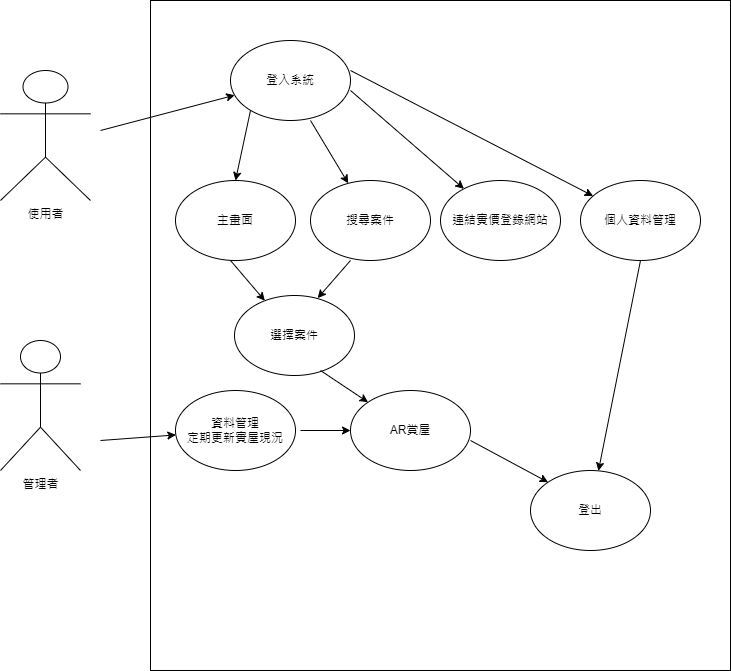

The diagram above was exported from draw.io. Its source (the exported page's mxGraphModel, read from the mxfile embedded in the PNG):
<mxGraphModel dx="1050" dy="534" grid="1" gridSize="10" guides="1" tooltips="1" connect="1" arrows="1" fold="1" page="1" pageScale="1" pageWidth="827" pageHeight="1169" math="0" shadow="0">
  <root>
    <mxCell id="0" />
    <mxCell id="1" parent="0" />
    <mxCell id="PJtyjJyRBSpzGuGnJZvS-2" value="" style="rounded=0;whiteSpace=wrap;html=1;" vertex="1" parent="1">
      <mxGeometry x="210" y="50" width="580" height="670" as="geometry" />
    </mxCell>
    <mxCell id="PJtyjJyRBSpzGuGnJZvS-3" value="使用者" style="shape=umlActor;verticalLabelPosition=bottom;verticalAlign=top;html=1;outlineConnect=0;" vertex="1" parent="1">
      <mxGeometry x="60" y="120" width="90" height="130" as="geometry" />
    </mxCell>
    <mxCell id="PJtyjJyRBSpzGuGnJZvS-5" value="登入系統" style="ellipse;whiteSpace=wrap;html=1;" vertex="1" parent="1">
      <mxGeometry x="290" y="90" width="120" height="80" as="geometry" />
    </mxCell>
    <mxCell id="PJtyjJyRBSpzGuGnJZvS-10" value="主畫面" style="ellipse;whiteSpace=wrap;html=1;" vertex="1" parent="1">
      <mxGeometry x="235" y="230" width="120" height="80" as="geometry" />
    </mxCell>
    <mxCell id="PJtyjJyRBSpzGuGnJZvS-16" value="" style="endArrow=classic;html=1;rounded=0;entryX=0.5;entryY=0;entryDx=0;entryDy=0;" edge="1" parent="1" target="PJtyjJyRBSpzGuGnJZvS-10">
      <mxGeometry width="50" height="50" relative="1" as="geometry">
        <mxPoint x="310" y="160" as="sourcePoint" />
        <mxPoint x="360" y="110" as="targetPoint" />
      </mxGeometry>
    </mxCell>
    <mxCell id="PJtyjJyRBSpzGuGnJZvS-17" value="搜尋案件" style="ellipse;whiteSpace=wrap;html=1;" vertex="1" parent="1">
      <mxGeometry x="370" y="230" width="120" height="80" as="geometry" />
    </mxCell>
    <mxCell id="PJtyjJyRBSpzGuGnJZvS-18" value="連結實價登錄網站" style="ellipse;whiteSpace=wrap;html=1;" vertex="1" parent="1">
      <mxGeometry x="500" y="230" width="120" height="80" as="geometry" />
    </mxCell>
    <mxCell id="PJtyjJyRBSpzGuGnJZvS-19" value="個人資料管理" style="ellipse;whiteSpace=wrap;html=1;" vertex="1" parent="1">
      <mxGeometry x="640" y="230" width="120" height="80" as="geometry" />
    </mxCell>
    <mxCell id="PJtyjJyRBSpzGuGnJZvS-20" value="" style="endArrow=classic;html=1;rounded=0;" edge="1" parent="1" target="PJtyjJyRBSpzGuGnJZvS-17">
      <mxGeometry width="50" height="50" relative="1" as="geometry">
        <mxPoint x="370" y="170" as="sourcePoint" />
        <mxPoint x="420" y="120" as="targetPoint" />
      </mxGeometry>
    </mxCell>
    <mxCell id="PJtyjJyRBSpzGuGnJZvS-21" value="" style="endArrow=classic;html=1;rounded=0;" edge="1" parent="1" target="PJtyjJyRBSpzGuGnJZvS-18">
      <mxGeometry width="50" height="50" relative="1" as="geometry">
        <mxPoint x="410" y="140" as="sourcePoint" />
        <mxPoint x="460" y="90" as="targetPoint" />
      </mxGeometry>
    </mxCell>
    <mxCell id="PJtyjJyRBSpzGuGnJZvS-22" value="" style="endArrow=classic;html=1;rounded=0;" edge="1" parent="1" target="PJtyjJyRBSpzGuGnJZvS-19">
      <mxGeometry width="50" height="50" relative="1" as="geometry">
        <mxPoint x="410" y="120" as="sourcePoint" />
        <mxPoint x="460" y="70" as="targetPoint" />
      </mxGeometry>
    </mxCell>
    <mxCell id="PJtyjJyRBSpzGuGnJZvS-23" value="選擇案件" style="ellipse;whiteSpace=wrap;html=1;" vertex="1" parent="1">
      <mxGeometry x="294" y="345" width="120" height="80" as="geometry" />
    </mxCell>
    <mxCell id="PJtyjJyRBSpzGuGnJZvS-24" value="" style="endArrow=classic;html=1;rounded=0;" edge="1" parent="1" target="PJtyjJyRBSpzGuGnJZvS-23">
      <mxGeometry width="50" height="50" relative="1" as="geometry">
        <mxPoint x="290" y="310" as="sourcePoint" />
        <mxPoint x="340" y="260" as="targetPoint" />
      </mxGeometry>
    </mxCell>
    <mxCell id="PJtyjJyRBSpzGuGnJZvS-25" value="" style="endArrow=classic;html=1;rounded=0;entryX=0.693;entryY=0.033;entryDx=0;entryDy=0;entryPerimeter=0;" edge="1" parent="1" target="PJtyjJyRBSpzGuGnJZvS-23">
      <mxGeometry width="50" height="50" relative="1" as="geometry">
        <mxPoint x="410" y="310" as="sourcePoint" />
        <mxPoint x="460" y="260" as="targetPoint" />
      </mxGeometry>
    </mxCell>
    <mxCell id="PJtyjJyRBSpzGuGnJZvS-26" value="AR賞屋" style="ellipse;whiteSpace=wrap;html=1;" vertex="1" parent="1">
      <mxGeometry x="410" y="440" width="120" height="80" as="geometry" />
    </mxCell>
    <mxCell id="PJtyjJyRBSpzGuGnJZvS-27" value="" style="endArrow=classic;html=1;rounded=0;entryX=0;entryY=0;entryDx=0;entryDy=0;" edge="1" parent="1" target="PJtyjJyRBSpzGuGnJZvS-26">
      <mxGeometry width="50" height="50" relative="1" as="geometry">
        <mxPoint x="380" y="420" as="sourcePoint" />
        <mxPoint x="430" y="370" as="targetPoint" />
      </mxGeometry>
    </mxCell>
    <mxCell id="PJtyjJyRBSpzGuGnJZvS-28" value="資料管理&lt;br&gt;定期更新實屋現況" style="ellipse;whiteSpace=wrap;html=1;" vertex="1" parent="1">
      <mxGeometry x="235" y="440" width="120" height="80" as="geometry" />
    </mxCell>
    <mxCell id="PJtyjJyRBSpzGuGnJZvS-29" value="管理者" style="shape=umlActor;verticalLabelPosition=bottom;verticalAlign=top;html=1;outlineConnect=0;" vertex="1" parent="1">
      <mxGeometry x="60" y="390" width="80" height="130" as="geometry" />
    </mxCell>
    <mxCell id="PJtyjJyRBSpzGuGnJZvS-30" value="" style="endArrow=classic;html=1;rounded=0;" edge="1" parent="1" target="PJtyjJyRBSpzGuGnJZvS-5">
      <mxGeometry width="50" height="50" relative="1" as="geometry">
        <mxPoint x="160" y="180" as="sourcePoint" />
        <mxPoint x="210" y="130" as="targetPoint" />
      </mxGeometry>
    </mxCell>
    <mxCell id="PJtyjJyRBSpzGuGnJZvS-31" value="" style="endArrow=classic;html=1;rounded=0;" edge="1" parent="1" target="PJtyjJyRBSpzGuGnJZvS-28">
      <mxGeometry width="50" height="50" relative="1" as="geometry">
        <mxPoint x="160" y="490" as="sourcePoint" />
        <mxPoint x="210" y="440" as="targetPoint" />
      </mxGeometry>
    </mxCell>
    <mxCell id="PJtyjJyRBSpzGuGnJZvS-32" value="" style="endArrow=classic;html=1;rounded=0;" edge="1" parent="1" target="PJtyjJyRBSpzGuGnJZvS-26">
      <mxGeometry width="50" height="50" relative="1" as="geometry">
        <mxPoint x="360" y="480" as="sourcePoint" />
        <mxPoint x="410" y="430" as="targetPoint" />
      </mxGeometry>
    </mxCell>
    <mxCell id="PJtyjJyRBSpzGuGnJZvS-33" value="登出" style="ellipse;whiteSpace=wrap;html=1;" vertex="1" parent="1">
      <mxGeometry x="590" y="520" width="120" height="80" as="geometry" />
    </mxCell>
    <mxCell id="PJtyjJyRBSpzGuGnJZvS-34" value="" style="endArrow=classic;html=1;rounded=0;" edge="1" parent="1" target="PJtyjJyRBSpzGuGnJZvS-33">
      <mxGeometry width="50" height="50" relative="1" as="geometry">
        <mxPoint x="700" y="310" as="sourcePoint" />
        <mxPoint x="750" y="260" as="targetPoint" />
      </mxGeometry>
    </mxCell>
    <mxCell id="PJtyjJyRBSpzGuGnJZvS-35" value="" style="endArrow=classic;html=1;rounded=0;entryX=0;entryY=0;entryDx=0;entryDy=0;" edge="1" parent="1" target="PJtyjJyRBSpzGuGnJZvS-33">
      <mxGeometry width="50" height="50" relative="1" as="geometry">
        <mxPoint x="530" y="490" as="sourcePoint" />
        <mxPoint x="580" y="440" as="targetPoint" />
      </mxGeometry>
    </mxCell>
  </root>
</mxGraphModel>